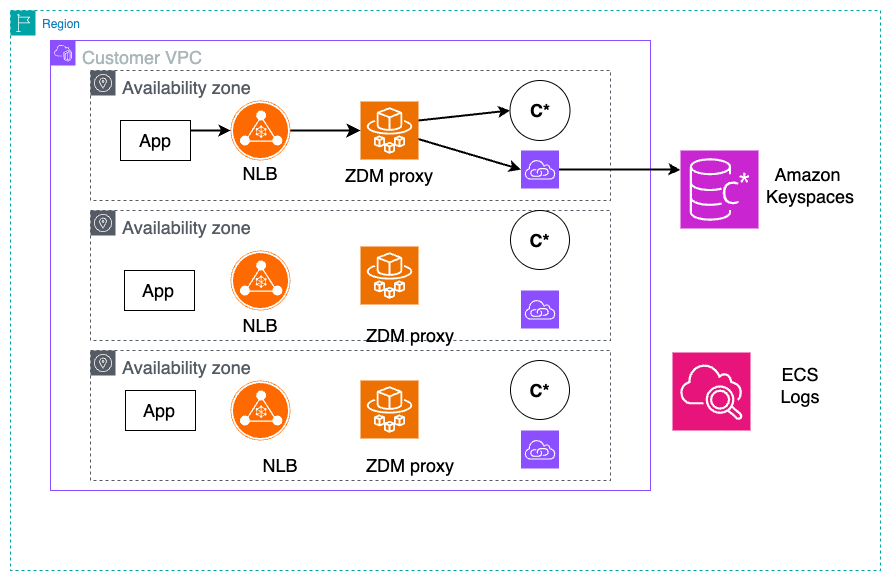

The diagram above was exported from draw.io. Its source (the exported page's mxGraphModel, read from the mxfile embedded in the PNG):
<mxGraphModel dx="1879" dy="1754" grid="1" gridSize="10" guides="1" tooltips="1" connect="1" arrows="1" fold="1" page="1" pageScale="1" pageWidth="850" pageHeight="1100" math="0" shadow="0">
  <root>
    <mxCell id="0" />
    <mxCell id="1" parent="0" />
    <mxCell id="2" value="Customer VPC" style="points=[[0,0],[0.25,0],[0.5,0],[0.75,0],[1,0],[1,0.25],[1,0.5],[1,0.75],[1,1],[0.75,1],[0.5,1],[0.25,1],[0,1],[0,0.75],[0,0.5],[0,0.25]];outlineConnect=0;gradientColor=none;html=1;whiteSpace=wrap;fontSize=18;fontStyle=0;container=1;pointerEvents=0;collapsible=0;recursiveResize=0;shape=mxgraph.aws4.group;grIcon=mxgraph.aws4.group_vpc2;strokeColor=#8C4FFF;fillColor=none;verticalAlign=top;align=left;spacingLeft=30;fontColor=#AAB7B8;dashed=0;" vertex="1" parent="1">
      <mxGeometry x="-70" y="1000" width="600" height="450" as="geometry" />
    </mxCell>
    <mxCell id="3" value="Availability zone" style="sketch=0;outlineConnect=0;gradientColor=none;html=1;whiteSpace=wrap;fontSize=18;fontStyle=0;shape=mxgraph.aws4.group;grIcon=mxgraph.aws4.group_availability_zone;strokeColor=#545B64;fillColor=none;verticalAlign=top;align=left;spacingLeft=30;fontColor=#545B64;dashed=1;" vertex="1" parent="2">
      <mxGeometry x="40" y="30" width="520" height="130" as="geometry" />
    </mxCell>
    <mxCell id="4" value="Availability zone" style="sketch=0;outlineConnect=0;gradientColor=none;html=1;whiteSpace=wrap;fontSize=18;fontStyle=0;shape=mxgraph.aws4.group;grIcon=mxgraph.aws4.group_availability_zone;strokeColor=#545B64;fillColor=none;verticalAlign=top;align=left;spacingLeft=30;fontColor=#545B64;dashed=1;" vertex="1" parent="2">
      <mxGeometry x="40" y="170" width="520" height="130" as="geometry" />
    </mxCell>
    <mxCell id="5" value="Availability zone" style="sketch=0;outlineConnect=0;gradientColor=none;html=1;whiteSpace=wrap;fontSize=18;fontStyle=0;shape=mxgraph.aws4.group;grIcon=mxgraph.aws4.group_availability_zone;strokeColor=#545B64;fillColor=none;verticalAlign=top;align=left;spacingLeft=30;fontColor=#545B64;dashed=1;" vertex="1" parent="2">
      <mxGeometry x="40" y="310" width="520" height="130" as="geometry" />
    </mxCell>
    <mxCell id="6" value="" style="points=[];aspect=fixed;html=1;align=center;shadow=0;dashed=0;fillColor=#FF6A00;strokeColor=none;shape=mxgraph.alibaba_cloud.nlb_network_load_balancer_02;fontSize=18;" vertex="1" parent="2">
      <mxGeometry x="180" y="60" width="60" height="60" as="geometry" />
    </mxCell>
    <mxCell id="7" value="" style="points=[];aspect=fixed;html=1;align=center;shadow=0;dashed=0;fillColor=#FF6A00;strokeColor=none;shape=mxgraph.alibaba_cloud.nlb_network_load_balancer_02;fontSize=18;" vertex="1" parent="2">
      <mxGeometry x="180" y="210" width="60" height="60" as="geometry" />
    </mxCell>
    <mxCell id="8" value="" style="points=[];aspect=fixed;html=1;align=center;shadow=0;dashed=0;fillColor=#FF6A00;strokeColor=none;shape=mxgraph.alibaba_cloud.nlb_network_load_balancer_02;fontSize=18;" vertex="1" parent="2">
      <mxGeometry x="180" y="340" width="60" height="60" as="geometry" />
    </mxCell>
    <mxCell id="9" value="" style="sketch=0;points=[[0,0,0],[0.25,0,0],[0.5,0,0],[0.75,0,0],[1,0,0],[0,1,0],[0.25,1,0],[0.5,1,0],[0.75,1,0],[1,1,0],[0,0.25,0],[0,0.5,0],[0,0.75,0],[1,0.25,0],[1,0.5,0],[1,0.75,0]];outlineConnect=0;fontColor=#232F3E;fillColor=#ED7100;strokeColor=#ffffff;dashed=0;verticalLabelPosition=bottom;verticalAlign=top;align=center;html=1;fontSize=18;fontStyle=0;aspect=fixed;shape=mxgraph.aws4.resourceIcon;resIcon=mxgraph.aws4.fargate;" vertex="1" parent="2">
      <mxGeometry x="310" y="61" width="58" height="58" as="geometry" />
    </mxCell>
    <mxCell id="10" value="" style="sketch=0;points=[[0,0,0],[0.25,0,0],[0.5,0,0],[0.75,0,0],[1,0,0],[0,1,0],[0.25,1,0],[0.5,1,0],[0.75,1,0],[1,1,0],[0,0.25,0],[0,0.5,0],[0,0.75,0],[1,0.25,0],[1,0.5,0],[1,0.75,0]];outlineConnect=0;fontColor=#232F3E;fillColor=#ED7100;strokeColor=#ffffff;dashed=0;verticalLabelPosition=bottom;verticalAlign=top;align=center;html=1;fontSize=18;fontStyle=0;aspect=fixed;shape=mxgraph.aws4.resourceIcon;resIcon=mxgraph.aws4.fargate;" vertex="1" parent="2">
      <mxGeometry x="310" y="206" width="58" height="58" as="geometry" />
    </mxCell>
    <mxCell id="11" value="" style="sketch=0;points=[[0,0,0],[0.25,0,0],[0.5,0,0],[0.75,0,0],[1,0,0],[0,1,0],[0.25,1,0],[0.5,1,0],[0.75,1,0],[1,1,0],[0,0.25,0],[0,0.5,0],[0,0.75,0],[1,0.25,0],[1,0.5,0],[1,0.75,0]];outlineConnect=0;fontColor=#232F3E;fillColor=#ED7100;strokeColor=#ffffff;dashed=0;verticalLabelPosition=bottom;verticalAlign=top;align=center;html=1;fontSize=18;fontStyle=0;aspect=fixed;shape=mxgraph.aws4.resourceIcon;resIcon=mxgraph.aws4.fargate;" vertex="1" parent="2">
      <mxGeometry x="310" y="340" width="58" height="58" as="geometry" />
    </mxCell>
    <mxCell id="12" value="&lt;b&gt;&lt;font&gt;C*&lt;/font&gt;&lt;/b&gt;" style="ellipse;whiteSpace=wrap;html=1;aspect=fixed;fontSize=18;" vertex="1" parent="2">
      <mxGeometry x="459.5" y="40" width="60" height="60" as="geometry" />
    </mxCell>
    <mxCell id="13" value="&lt;b&gt;&lt;font&gt;C*&lt;/font&gt;&lt;/b&gt;" style="ellipse;whiteSpace=wrap;html=1;aspect=fixed;fontSize=18;" vertex="1" parent="2">
      <mxGeometry x="460" y="170" width="59" height="59" as="geometry" />
    </mxCell>
    <mxCell id="14" value="&lt;b&gt;&lt;font&gt;C*&lt;/font&gt;&lt;/b&gt;" style="ellipse;whiteSpace=wrap;html=1;aspect=fixed;fontSize=18;" vertex="1" parent="2">
      <mxGeometry x="460" y="320" width="59" height="59" as="geometry" />
    </mxCell>
    <mxCell id="15" value="" style="sketch=0;points=[[0,0,0],[0.25,0,0],[0.5,0,0],[0.75,0,0],[1,0,0],[0,1,0],[0.25,1,0],[0.5,1,0],[0.75,1,0],[1,1,0],[0,0.25,0],[0,0.5,0],[0,0.75,0],[1,0.25,0],[1,0.5,0],[1,0.75,0]];outlineConnect=0;fontColor=#232F3E;fillColor=#8C4FFF;strokeColor=#ffffff;dashed=0;verticalLabelPosition=bottom;verticalAlign=top;align=center;html=1;fontSize=18;fontStyle=0;aspect=fixed;shape=mxgraph.aws4.resourceIcon;resIcon=mxgraph.aws4.vpc_privatelink;" vertex="1" parent="2">
      <mxGeometry x="470.5" y="390" width="38" height="38" as="geometry" />
    </mxCell>
    <mxCell id="16" value="" style="sketch=0;points=[[0,0,0],[0.25,0,0],[0.5,0,0],[0.75,0,0],[1,0,0],[0,1,0],[0.25,1,0],[0.5,1,0],[0.75,1,0],[1,1,0],[0,0.25,0],[0,0.5,0],[0,0.75,0],[1,0.25,0],[1,0.5,0],[1,0.75,0]];outlineConnect=0;fontColor=#232F3E;fillColor=#8C4FFF;strokeColor=#ffffff;dashed=0;verticalLabelPosition=bottom;verticalAlign=top;align=center;html=1;fontSize=18;fontStyle=0;aspect=fixed;shape=mxgraph.aws4.resourceIcon;resIcon=mxgraph.aws4.vpc_privatelink;" vertex="1" parent="2">
      <mxGeometry x="470.5" y="250" width="38" height="38" as="geometry" />
    </mxCell>
    <mxCell id="17" value="" style="sketch=0;points=[[0,0,0],[0.25,0,0],[0.5,0,0],[0.75,0,0],[1,0,0],[0,1,0],[0.25,1,0],[0.5,1,0],[0.75,1,0],[1,1,0],[0,0.25,0],[0,0.5,0],[0,0.75,0],[1,0.25,0],[1,0.5,0],[1,0.75,0]];outlineConnect=0;fontColor=#232F3E;fillColor=#8C4FFF;strokeColor=#ffffff;dashed=0;verticalLabelPosition=bottom;verticalAlign=top;align=center;html=1;fontSize=18;fontStyle=0;aspect=fixed;shape=mxgraph.aws4.resourceIcon;resIcon=mxgraph.aws4.vpc_privatelink;" vertex="1" parent="2">
      <mxGeometry x="470.5" y="110" width="38" height="38" as="geometry" />
    </mxCell>
    <mxCell id="18" value="ZDM proxy" style="text;html=1;align=center;verticalAlign=middle;whiteSpace=wrap;rounded=0;fontSize=18;" vertex="1" parent="2">
      <mxGeometry x="279" y="120" width="120" height="30" as="geometry" />
    </mxCell>
    <mxCell id="19" value="NLB" style="text;html=1;align=center;verticalAlign=middle;whiteSpace=wrap;rounded=0;fontSize=18;" vertex="1" parent="2">
      <mxGeometry x="150" y="118" width="120" height="30" as="geometry" />
    </mxCell>
    <mxCell id="20" value="NLB" style="text;html=1;align=center;verticalAlign=middle;whiteSpace=wrap;rounded=0;fontSize=18;" vertex="1" parent="2">
      <mxGeometry x="150" y="270" width="120" height="30" as="geometry" />
    </mxCell>
    <mxCell id="21" value="&lt;div&gt;&lt;br&gt;&lt;/div&gt;" style="verticalLabelPosition=bottom;verticalAlign=top;html=1;shape=mxgraph.basic.rect;fillColor2=none;strokeWidth=1;size=30;indent=5;" vertex="1" parent="2">
      <mxGeometry x="70" y="80" width="70" height="40" as="geometry" />
    </mxCell>
    <mxCell id="22" value="App" style="text;html=1;align=center;verticalAlign=middle;whiteSpace=wrap;rounded=0;fontSize=18;" vertex="1" parent="2">
      <mxGeometry x="45" y="85" width="120" height="30" as="geometry" />
    </mxCell>
    <mxCell id="23" value="&lt;div&gt;&lt;br&gt;&lt;/div&gt;" style="verticalLabelPosition=bottom;verticalAlign=top;html=1;shape=mxgraph.basic.rect;fillColor2=none;strokeWidth=1;size=30;indent=5;" vertex="1" parent="2">
      <mxGeometry x="75" y="350" width="70" height="40" as="geometry" />
    </mxCell>
    <mxCell id="24" value="App" style="text;html=1;align=center;verticalAlign=middle;whiteSpace=wrap;rounded=0;fontSize=18;" vertex="1" parent="2">
      <mxGeometry x="49" y="355" width="120" height="30" as="geometry" />
    </mxCell>
    <mxCell id="25" value="" style="endArrow=classic;html=1;rounded=0;entryX=0;entryY=0.5;entryDx=0;entryDy=0;strokeWidth=2;" edge="1" parent="2" target="12">
      <mxGeometry width="50" height="50" relative="1" as="geometry">
        <mxPoint x="368" y="80" as="sourcePoint" />
        <mxPoint x="438" y="79" as="targetPoint" />
      </mxGeometry>
    </mxCell>
    <mxCell id="26" value="" style="endArrow=classic;html=1;rounded=0;entryX=0;entryY=0.5;entryDx=0;entryDy=0;entryPerimeter=0;strokeWidth=2;" edge="1" parent="2" source="9" target="17">
      <mxGeometry width="50" height="50" relative="1" as="geometry">
        <mxPoint x="378" y="90" as="sourcePoint" />
        <mxPoint x="470" y="80" as="targetPoint" />
      </mxGeometry>
    </mxCell>
    <mxCell id="27" value="" style="endArrow=classic;html=1;rounded=0;entryX=0;entryY=0.5;entryDx=0;entryDy=0;entryPerimeter=0;fontSize=16;endSize=8;strokeWidth=2;" edge="1" parent="2" target="9">
      <mxGeometry width="50" height="50" relative="1" as="geometry">
        <mxPoint x="240" y="90" as="sourcePoint" />
        <mxPoint x="280" y="100" as="targetPoint" />
      </mxGeometry>
    </mxCell>
    <mxCell id="28" value="Region" style="points=[[0,0],[0.25,0],[0.5,0],[0.75,0],[1,0],[1,0.25],[1,0.5],[1,0.75],[1,1],[0.75,1],[0.5,1],[0.25,1],[0,1],[0,0.75],[0,0.5],[0,0.25]];outlineConnect=0;gradientColor=none;html=1;whiteSpace=wrap;fontSize=12;fontStyle=0;container=1;pointerEvents=0;collapsible=0;recursiveResize=0;shape=mxgraph.aws4.group;grIcon=mxgraph.aws4.group_region;strokeColor=#00A4A6;fillColor=none;verticalAlign=top;align=left;spacingLeft=30;fontColor=#147EBA;dashed=1;" vertex="1" parent="1">
      <mxGeometry x="-110" y="970" width="870" height="560" as="geometry" />
    </mxCell>
    <mxCell id="29" value="" style="sketch=0;points=[[0,0,0],[0.25,0,0],[0.5,0,0],[0.75,0,0],[1,0,0],[0,1,0],[0.25,1,0],[0.5,1,0],[0.75,1,0],[1,1,0],[0,0.25,0],[0,0.5,0],[0,0.75,0],[1,0.25,0],[1,0.5,0],[1,0.75,0]];outlineConnect=0;fontColor=#232F3E;fillColor=#C925D1;strokeColor=#ffffff;dashed=0;verticalLabelPosition=bottom;verticalAlign=top;align=center;html=1;fontSize=18;fontStyle=0;aspect=fixed;shape=mxgraph.aws4.resourceIcon;resIcon=mxgraph.aws4.keyspaces;" vertex="1" parent="28">
      <mxGeometry x="670" y="140" width="78" height="78" as="geometry" />
    </mxCell>
    <mxCell id="30" value="" style="sketch=0;points=[[0,0,0],[0.25,0,0],[0.5,0,0],[0.75,0,0],[1,0,0],[0,1,0],[0.25,1,0],[0.5,1,0],[0.75,1,0],[1,1,0],[0,0.25,0],[0,0.5,0],[0,0.75,0],[1,0.25,0],[1,0.5,0],[1,0.75,0]];points=[[0,0,0],[0.25,0,0],[0.5,0,0],[0.75,0,0],[1,0,0],[0,1,0],[0.25,1,0],[0.5,1,0],[0.75,1,0],[1,1,0],[0,0.25,0],[0,0.5,0],[0,0.75,0],[1,0.25,0],[1,0.5,0],[1,0.75,0]];outlineConnect=0;fontColor=#232F3E;fillColor=#E7157B;strokeColor=#ffffff;dashed=0;verticalLabelPosition=bottom;verticalAlign=top;align=center;html=1;fontSize=18;fontStyle=0;aspect=fixed;shape=mxgraph.aws4.resourceIcon;resIcon=mxgraph.aws4.cloudwatch_2;" vertex="1" parent="28">
      <mxGeometry x="662" y="342" width="78" height="78" as="geometry" />
    </mxCell>
    <mxCell id="31" value="ECS Logs" style="text;html=1;align=center;verticalAlign=middle;whiteSpace=wrap;rounded=0;fontSize=18;" vertex="1" parent="28">
      <mxGeometry x="760" y="360" width="60" height="30" as="geometry" />
    </mxCell>
    <mxCell id="32" value="Amazon&amp;nbsp;&lt;div&gt;Keyspaces&lt;/div&gt;" style="text;html=1;align=center;verticalAlign=middle;whiteSpace=wrap;rounded=0;fontSize=18;" vertex="1" parent="28">
      <mxGeometry x="770" y="160" width="60" height="30" as="geometry" />
    </mxCell>
    <mxCell id="33" value="ZDM proxy" style="text;html=1;align=center;verticalAlign=middle;whiteSpace=wrap;rounded=0;fontSize=18;" vertex="1" parent="28">
      <mxGeometry x="340" y="440" width="120" height="30" as="geometry" />
    </mxCell>
    <mxCell id="34" value="ZDM proxy" style="text;html=1;align=center;verticalAlign=middle;whiteSpace=wrap;rounded=0;fontSize=18;" vertex="1" parent="28">
      <mxGeometry x="340" y="310" width="120" height="30" as="geometry" />
    </mxCell>
    <mxCell id="35" value="NLB" style="text;html=1;align=center;verticalAlign=middle;whiteSpace=wrap;rounded=0;fontSize=18;" vertex="1" parent="28">
      <mxGeometry x="210" y="440" width="120" height="30" as="geometry" />
    </mxCell>
    <mxCell id="36" value="&lt;div&gt;&lt;br&gt;&lt;/div&gt;" style="verticalLabelPosition=bottom;verticalAlign=top;html=1;shape=mxgraph.basic.rect;fillColor2=none;strokeWidth=1;size=30;indent=5;" vertex="1" parent="28">
      <mxGeometry x="114" y="260" width="70" height="40" as="geometry" />
    </mxCell>
    <mxCell id="37" value="App" style="text;html=1;align=center;verticalAlign=middle;whiteSpace=wrap;rounded=0;fontSize=18;" vertex="1" parent="28">
      <mxGeometry x="88" y="265" width="120" height="30" as="geometry" />
    </mxCell>
    <mxCell id="38" value="" style="endArrow=classic;html=1;rounded=0;strokeWidth=2;" edge="1" target="6" parent="1">
      <mxGeometry width="50" height="50" relative="1" as="geometry">
        <mxPoint x="70" y="1090" as="sourcePoint" />
        <mxPoint x="-160" y="1050" as="targetPoint" />
      </mxGeometry>
    </mxCell>
    <mxCell id="39" style="edgeStyle=orthogonalEdgeStyle;rounded=0;orthogonalLoop=1;jettySize=auto;html=1;exitX=1;exitY=0.5;exitDx=0;exitDy=0;exitPerimeter=0;entryX=0;entryY=0.25;entryDx=0;entryDy=0;entryPerimeter=0;strokeWidth=2;" edge="1" source="17" target="29" parent="1">
      <mxGeometry relative="1" as="geometry">
        <Array as="points">
          <mxPoint x="552" y="1129" />
        </Array>
      </mxGeometry>
    </mxCell>
  </root>
</mxGraphModel>